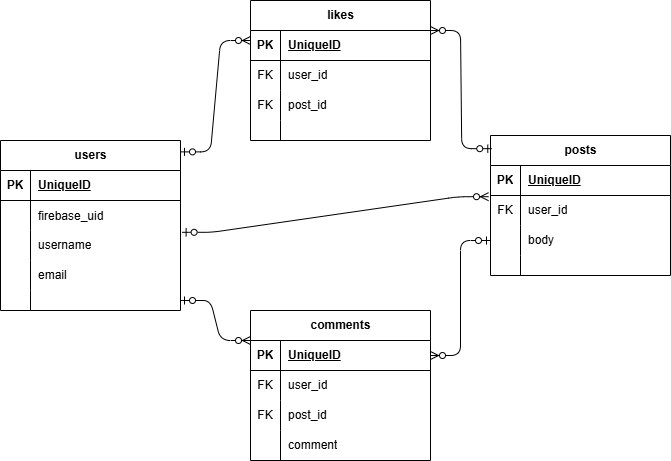

The diagram above was exported from draw.io. Its source (the exported page's mxGraphModel, read from the mxfile embedded in the PNG):
<mxGraphModel dx="768" dy="223" grid="1" gridSize="10" guides="1" tooltips="1" connect="1" arrows="1" fold="1" page="1" pageScale="1" pageWidth="827" pageHeight="1169" math="0" shadow="0">
  <root>
    <mxCell id="0" />
    <mxCell id="1" parent="0" />
    <mxCell id="18" value="likes" style="shape=table;startSize=30;container=1;collapsible=1;childLayout=tableLayout;fixedRows=1;rowLines=0;fontStyle=1;align=center;resizeLast=1;html=1;" parent="1" vertex="1">
      <mxGeometry x="300" y="130" width="180" height="140" as="geometry" />
    </mxCell>
    <mxCell id="19" value="" style="shape=tableRow;horizontal=0;startSize=0;swimlaneHead=0;swimlaneBody=0;fillColor=none;collapsible=0;dropTarget=0;points=[[0,0.5],[1,0.5]];portConstraint=eastwest;top=0;left=0;right=0;bottom=1;" parent="18" vertex="1">
      <mxGeometry y="30" width="180" height="30" as="geometry" />
    </mxCell>
    <mxCell id="20" value="PK" style="shape=partialRectangle;connectable=0;fillColor=none;top=0;left=0;bottom=0;right=0;fontStyle=1;overflow=hidden;whiteSpace=wrap;html=1;" parent="19" vertex="1">
      <mxGeometry width="30" height="30" as="geometry">
        <mxRectangle width="30" height="30" as="alternateBounds" />
      </mxGeometry>
    </mxCell>
    <mxCell id="21" value="UniqueID" style="shape=partialRectangle;connectable=0;fillColor=none;top=0;left=0;bottom=0;right=0;align=left;spacingLeft=6;fontStyle=5;overflow=hidden;whiteSpace=wrap;html=1;" parent="19" vertex="1">
      <mxGeometry x="30" width="150" height="30" as="geometry">
        <mxRectangle width="150" height="30" as="alternateBounds" />
      </mxGeometry>
    </mxCell>
    <mxCell id="22" value="" style="shape=tableRow;horizontal=0;startSize=0;swimlaneHead=0;swimlaneBody=0;fillColor=none;collapsible=0;dropTarget=0;points=[[0,0.5],[1,0.5]];portConstraint=eastwest;top=0;left=0;right=0;bottom=0;" parent="18" vertex="1">
      <mxGeometry y="60" width="180" height="30" as="geometry" />
    </mxCell>
    <mxCell id="23" value="FK" style="shape=partialRectangle;connectable=0;fillColor=none;top=0;left=0;bottom=0;right=0;editable=1;overflow=hidden;whiteSpace=wrap;html=1;" parent="22" vertex="1">
      <mxGeometry width="30" height="30" as="geometry">
        <mxRectangle width="30" height="30" as="alternateBounds" />
      </mxGeometry>
    </mxCell>
    <mxCell id="24" value="user_id" style="shape=partialRectangle;connectable=0;fillColor=none;top=0;left=0;bottom=0;right=0;align=left;spacingLeft=6;overflow=hidden;whiteSpace=wrap;html=1;" parent="22" vertex="1">
      <mxGeometry x="30" width="150" height="30" as="geometry">
        <mxRectangle width="150" height="30" as="alternateBounds" />
      </mxGeometry>
    </mxCell>
    <mxCell id="25" value="" style="shape=tableRow;horizontal=0;startSize=0;swimlaneHead=0;swimlaneBody=0;fillColor=none;collapsible=0;dropTarget=0;points=[[0,0.5],[1,0.5]];portConstraint=eastwest;top=0;left=0;right=0;bottom=0;" parent="18" vertex="1">
      <mxGeometry y="90" width="180" height="30" as="geometry" />
    </mxCell>
    <mxCell id="26" value="FK" style="shape=partialRectangle;connectable=0;fillColor=none;top=0;left=0;bottom=0;right=0;editable=1;overflow=hidden;whiteSpace=wrap;html=1;" parent="25" vertex="1">
      <mxGeometry width="30" height="30" as="geometry">
        <mxRectangle width="30" height="30" as="alternateBounds" />
      </mxGeometry>
    </mxCell>
    <mxCell id="27" value="post_id" style="shape=partialRectangle;connectable=0;fillColor=none;top=0;left=0;bottom=0;right=0;align=left;spacingLeft=6;overflow=hidden;whiteSpace=wrap;html=1;" parent="25" vertex="1">
      <mxGeometry x="30" width="150" height="30" as="geometry">
        <mxRectangle width="150" height="30" as="alternateBounds" />
      </mxGeometry>
    </mxCell>
    <mxCell id="28" value="" style="shape=tableRow;horizontal=0;startSize=0;swimlaneHead=0;swimlaneBody=0;fillColor=none;collapsible=0;dropTarget=0;points=[[0,0.5],[1,0.5]];portConstraint=eastwest;top=0;left=0;right=0;bottom=0;" parent="18" vertex="1">
      <mxGeometry y="120" width="180" height="20" as="geometry" />
    </mxCell>
    <mxCell id="29" value="" style="shape=partialRectangle;connectable=0;fillColor=none;top=0;left=0;bottom=0;right=0;editable=1;overflow=hidden;whiteSpace=wrap;html=1;" parent="28" vertex="1">
      <mxGeometry width="30" height="20" as="geometry">
        <mxRectangle width="30" height="20" as="alternateBounds" />
      </mxGeometry>
    </mxCell>
    <mxCell id="30" value="" style="shape=partialRectangle;connectable=0;fillColor=none;top=0;left=0;bottom=0;right=0;align=left;spacingLeft=6;overflow=hidden;whiteSpace=wrap;html=1;" parent="28" vertex="1">
      <mxGeometry x="30" width="150" height="20" as="geometry">
        <mxRectangle width="150" height="20" as="alternateBounds" />
      </mxGeometry>
    </mxCell>
    <mxCell id="31" value="comments" style="shape=table;startSize=30;container=1;collapsible=1;childLayout=tableLayout;fixedRows=1;rowLines=0;fontStyle=1;align=center;resizeLast=1;html=1;" parent="1" vertex="1">
      <mxGeometry x="300" y="440" width="180" height="150" as="geometry" />
    </mxCell>
    <mxCell id="32" value="" style="shape=tableRow;horizontal=0;startSize=0;swimlaneHead=0;swimlaneBody=0;fillColor=none;collapsible=0;dropTarget=0;points=[[0,0.5],[1,0.5]];portConstraint=eastwest;top=0;left=0;right=0;bottom=1;" parent="31" vertex="1">
      <mxGeometry y="30" width="180" height="30" as="geometry" />
    </mxCell>
    <mxCell id="33" value="PK" style="shape=partialRectangle;connectable=0;fillColor=none;top=0;left=0;bottom=0;right=0;fontStyle=1;overflow=hidden;whiteSpace=wrap;html=1;" parent="32" vertex="1">
      <mxGeometry width="30" height="30" as="geometry">
        <mxRectangle width="30" height="30" as="alternateBounds" />
      </mxGeometry>
    </mxCell>
    <mxCell id="34" value="UniqueID" style="shape=partialRectangle;connectable=0;fillColor=none;top=0;left=0;bottom=0;right=0;align=left;spacingLeft=6;fontStyle=5;overflow=hidden;whiteSpace=wrap;html=1;" parent="32" vertex="1">
      <mxGeometry x="30" width="150" height="30" as="geometry">
        <mxRectangle width="150" height="30" as="alternateBounds" />
      </mxGeometry>
    </mxCell>
    <mxCell id="35" value="" style="shape=tableRow;horizontal=0;startSize=0;swimlaneHead=0;swimlaneBody=0;fillColor=none;collapsible=0;dropTarget=0;points=[[0,0.5],[1,0.5]];portConstraint=eastwest;top=0;left=0;right=0;bottom=0;" parent="31" vertex="1">
      <mxGeometry y="60" width="180" height="30" as="geometry" />
    </mxCell>
    <mxCell id="36" value="FK" style="shape=partialRectangle;connectable=0;fillColor=none;top=0;left=0;bottom=0;right=0;editable=1;overflow=hidden;whiteSpace=wrap;html=1;" parent="35" vertex="1">
      <mxGeometry width="30" height="30" as="geometry">
        <mxRectangle width="30" height="30" as="alternateBounds" />
      </mxGeometry>
    </mxCell>
    <mxCell id="37" value="user_id" style="shape=partialRectangle;connectable=0;fillColor=none;top=0;left=0;bottom=0;right=0;align=left;spacingLeft=6;overflow=hidden;whiteSpace=wrap;html=1;" parent="35" vertex="1">
      <mxGeometry x="30" width="150" height="30" as="geometry">
        <mxRectangle width="150" height="30" as="alternateBounds" />
      </mxGeometry>
    </mxCell>
    <mxCell id="38" value="" style="shape=tableRow;horizontal=0;startSize=0;swimlaneHead=0;swimlaneBody=0;fillColor=none;collapsible=0;dropTarget=0;points=[[0,0.5],[1,0.5]];portConstraint=eastwest;top=0;left=0;right=0;bottom=0;" parent="31" vertex="1">
      <mxGeometry y="90" width="180" height="30" as="geometry" />
    </mxCell>
    <mxCell id="39" value="FK" style="shape=partialRectangle;connectable=0;fillColor=none;top=0;left=0;bottom=0;right=0;editable=1;overflow=hidden;whiteSpace=wrap;html=1;" parent="38" vertex="1">
      <mxGeometry width="30" height="30" as="geometry">
        <mxRectangle width="30" height="30" as="alternateBounds" />
      </mxGeometry>
    </mxCell>
    <mxCell id="40" value="post_id" style="shape=partialRectangle;connectable=0;fillColor=none;top=0;left=0;bottom=0;right=0;align=left;spacingLeft=6;overflow=hidden;whiteSpace=wrap;html=1;" parent="38" vertex="1">
      <mxGeometry x="30" width="150" height="30" as="geometry">
        <mxRectangle width="150" height="30" as="alternateBounds" />
      </mxGeometry>
    </mxCell>
    <mxCell id="41" value="" style="shape=tableRow;horizontal=0;startSize=0;swimlaneHead=0;swimlaneBody=0;fillColor=none;collapsible=0;dropTarget=0;points=[[0,0.5],[1,0.5]];portConstraint=eastwest;top=0;left=0;right=0;bottom=0;" parent="31" vertex="1">
      <mxGeometry y="120" width="180" height="30" as="geometry" />
    </mxCell>
    <mxCell id="42" value="" style="shape=partialRectangle;connectable=0;fillColor=none;top=0;left=0;bottom=0;right=0;editable=1;overflow=hidden;whiteSpace=wrap;html=1;" parent="41" vertex="1">
      <mxGeometry width="30" height="30" as="geometry">
        <mxRectangle width="30" height="30" as="alternateBounds" />
      </mxGeometry>
    </mxCell>
    <mxCell id="43" value="comment" style="shape=partialRectangle;connectable=0;fillColor=none;top=0;left=0;bottom=0;right=0;align=left;spacingLeft=6;overflow=hidden;whiteSpace=wrap;html=1;" parent="41" vertex="1">
      <mxGeometry x="30" width="150" height="30" as="geometry">
        <mxRectangle width="150" height="30" as="alternateBounds" />
      </mxGeometry>
    </mxCell>
    <mxCell id="44" value="users" style="shape=table;startSize=30;container=1;collapsible=1;childLayout=tableLayout;fixedRows=1;rowLines=0;fontStyle=1;align=center;resizeLast=1;html=1;" parent="1" vertex="1">
      <mxGeometry x="50" y="270" width="180" height="170" as="geometry" />
    </mxCell>
    <mxCell id="45" value="" style="shape=tableRow;horizontal=0;startSize=0;swimlaneHead=0;swimlaneBody=0;fillColor=none;collapsible=0;dropTarget=0;points=[[0,0.5],[1,0.5]];portConstraint=eastwest;top=0;left=0;right=0;bottom=1;" parent="44" vertex="1">
      <mxGeometry y="30" width="180" height="30" as="geometry" />
    </mxCell>
    <mxCell id="46" value="PK" style="shape=partialRectangle;connectable=0;fillColor=none;top=0;left=0;bottom=0;right=0;fontStyle=1;overflow=hidden;whiteSpace=wrap;html=1;" parent="45" vertex="1">
      <mxGeometry width="30" height="30" as="geometry">
        <mxRectangle width="30" height="30" as="alternateBounds" />
      </mxGeometry>
    </mxCell>
    <mxCell id="47" value="UniqueID" style="shape=partialRectangle;connectable=0;fillColor=none;top=0;left=0;bottom=0;right=0;align=left;spacingLeft=6;fontStyle=5;overflow=hidden;whiteSpace=wrap;html=1;" parent="45" vertex="1">
      <mxGeometry x="30" width="150" height="30" as="geometry">
        <mxRectangle width="150" height="30" as="alternateBounds" />
      </mxGeometry>
    </mxCell>
    <mxCell id="77" value="" style="shape=tableRow;horizontal=0;startSize=0;swimlaneHead=0;swimlaneBody=0;fillColor=none;collapsible=0;dropTarget=0;points=[[0,0.5],[1,0.5]];portConstraint=eastwest;top=0;left=0;right=0;bottom=0;" parent="44" vertex="1">
      <mxGeometry y="60" width="180" height="30" as="geometry" />
    </mxCell>
    <mxCell id="78" value="" style="shape=partialRectangle;connectable=0;fillColor=none;top=0;left=0;bottom=0;right=0;editable=1;overflow=hidden;" parent="77" vertex="1">
      <mxGeometry width="30" height="30" as="geometry">
        <mxRectangle width="30" height="30" as="alternateBounds" />
      </mxGeometry>
    </mxCell>
    <mxCell id="79" value="firebase_uid" style="shape=partialRectangle;connectable=0;fillColor=none;top=0;left=0;bottom=0;right=0;align=left;spacingLeft=6;overflow=hidden;" parent="77" vertex="1">
      <mxGeometry x="30" width="150" height="30" as="geometry">
        <mxRectangle width="150" height="30" as="alternateBounds" />
      </mxGeometry>
    </mxCell>
    <mxCell id="48" value="" style="shape=tableRow;horizontal=0;startSize=0;swimlaneHead=0;swimlaneBody=0;fillColor=none;collapsible=0;dropTarget=0;points=[[0,0.5],[1,0.5]];portConstraint=eastwest;top=0;left=0;right=0;bottom=0;" parent="44" vertex="1">
      <mxGeometry y="90" width="180" height="30" as="geometry" />
    </mxCell>
    <mxCell id="49" value="" style="shape=partialRectangle;connectable=0;fillColor=none;top=0;left=0;bottom=0;right=0;editable=1;overflow=hidden;whiteSpace=wrap;html=1;" parent="48" vertex="1">
      <mxGeometry width="30" height="30" as="geometry">
        <mxRectangle width="30" height="30" as="alternateBounds" />
      </mxGeometry>
    </mxCell>
    <mxCell id="50" value="username" style="shape=partialRectangle;connectable=0;fillColor=none;top=0;left=0;bottom=0;right=0;align=left;spacingLeft=6;overflow=hidden;whiteSpace=wrap;html=1;" parent="48" vertex="1">
      <mxGeometry x="30" width="150" height="30" as="geometry">
        <mxRectangle width="150" height="30" as="alternateBounds" />
      </mxGeometry>
    </mxCell>
    <mxCell id="51" value="" style="shape=tableRow;horizontal=0;startSize=0;swimlaneHead=0;swimlaneBody=0;fillColor=none;collapsible=0;dropTarget=0;points=[[0,0.5],[1,0.5]];portConstraint=eastwest;top=0;left=0;right=0;bottom=0;" parent="44" vertex="1">
      <mxGeometry y="120" width="180" height="30" as="geometry" />
    </mxCell>
    <mxCell id="52" value="" style="shape=partialRectangle;connectable=0;fillColor=none;top=0;left=0;bottom=0;right=0;editable=1;overflow=hidden;whiteSpace=wrap;html=1;" parent="51" vertex="1">
      <mxGeometry width="30" height="30" as="geometry">
        <mxRectangle width="30" height="30" as="alternateBounds" />
      </mxGeometry>
    </mxCell>
    <mxCell id="53" value="email" style="shape=partialRectangle;connectable=0;fillColor=none;top=0;left=0;bottom=0;right=0;align=left;spacingLeft=6;overflow=hidden;whiteSpace=wrap;html=1;" parent="51" vertex="1">
      <mxGeometry x="30" width="150" height="30" as="geometry">
        <mxRectangle width="150" height="30" as="alternateBounds" />
      </mxGeometry>
    </mxCell>
    <mxCell id="54" value="" style="shape=tableRow;horizontal=0;startSize=0;swimlaneHead=0;swimlaneBody=0;fillColor=none;collapsible=0;dropTarget=0;points=[[0,0.5],[1,0.5]];portConstraint=eastwest;top=0;left=0;right=0;bottom=0;" parent="44" vertex="1">
      <mxGeometry y="150" width="180" height="20" as="geometry" />
    </mxCell>
    <mxCell id="55" value="" style="shape=partialRectangle;connectable=0;fillColor=none;top=0;left=0;bottom=0;right=0;editable=1;overflow=hidden;whiteSpace=wrap;html=1;" parent="54" vertex="1">
      <mxGeometry width="30" height="20" as="geometry">
        <mxRectangle width="30" height="20" as="alternateBounds" />
      </mxGeometry>
    </mxCell>
    <mxCell id="56" value="" style="shape=partialRectangle;connectable=0;fillColor=none;top=0;left=0;bottom=0;right=0;align=left;spacingLeft=6;overflow=hidden;whiteSpace=wrap;html=1;" parent="54" vertex="1">
      <mxGeometry x="30" width="150" height="20" as="geometry">
        <mxRectangle width="150" height="20" as="alternateBounds" />
      </mxGeometry>
    </mxCell>
    <mxCell id="57" value="posts" style="shape=table;startSize=30;container=1;collapsible=1;childLayout=tableLayout;fixedRows=1;rowLines=0;fontStyle=1;align=center;resizeLast=1;html=1;" parent="1" vertex="1">
      <mxGeometry x="540" y="265" width="180" height="140" as="geometry" />
    </mxCell>
    <mxCell id="58" value="" style="shape=tableRow;horizontal=0;startSize=0;swimlaneHead=0;swimlaneBody=0;fillColor=none;collapsible=0;dropTarget=0;points=[[0,0.5],[1,0.5]];portConstraint=eastwest;top=0;left=0;right=0;bottom=1;" parent="57" vertex="1">
      <mxGeometry y="30" width="180" height="30" as="geometry" />
    </mxCell>
    <mxCell id="59" value="PK" style="shape=partialRectangle;connectable=0;fillColor=none;top=0;left=0;bottom=0;right=0;fontStyle=1;overflow=hidden;whiteSpace=wrap;html=1;" parent="58" vertex="1">
      <mxGeometry width="30" height="30" as="geometry">
        <mxRectangle width="30" height="30" as="alternateBounds" />
      </mxGeometry>
    </mxCell>
    <mxCell id="60" value="UniqueID" style="shape=partialRectangle;connectable=0;fillColor=none;top=0;left=0;bottom=0;right=0;align=left;spacingLeft=6;fontStyle=5;overflow=hidden;whiteSpace=wrap;html=1;" parent="58" vertex="1">
      <mxGeometry x="30" width="150" height="30" as="geometry">
        <mxRectangle width="150" height="30" as="alternateBounds" />
      </mxGeometry>
    </mxCell>
    <mxCell id="61" value="" style="shape=tableRow;horizontal=0;startSize=0;swimlaneHead=0;swimlaneBody=0;fillColor=none;collapsible=0;dropTarget=0;points=[[0,0.5],[1,0.5]];portConstraint=eastwest;top=0;left=0;right=0;bottom=0;" parent="57" vertex="1">
      <mxGeometry y="60" width="180" height="30" as="geometry" />
    </mxCell>
    <mxCell id="62" value="FK" style="shape=partialRectangle;connectable=0;fillColor=none;top=0;left=0;bottom=0;right=0;editable=1;overflow=hidden;whiteSpace=wrap;html=1;" parent="61" vertex="1">
      <mxGeometry width="30" height="30" as="geometry">
        <mxRectangle width="30" height="30" as="alternateBounds" />
      </mxGeometry>
    </mxCell>
    <mxCell id="63" value="user_id" style="shape=partialRectangle;connectable=0;fillColor=none;top=0;left=0;bottom=0;right=0;align=left;spacingLeft=6;overflow=hidden;whiteSpace=wrap;html=1;" parent="61" vertex="1">
      <mxGeometry x="30" width="150" height="30" as="geometry">
        <mxRectangle width="150" height="30" as="alternateBounds" />
      </mxGeometry>
    </mxCell>
    <mxCell id="64" value="" style="shape=tableRow;horizontal=0;startSize=0;swimlaneHead=0;swimlaneBody=0;fillColor=none;collapsible=0;dropTarget=0;points=[[0,0.5],[1,0.5]];portConstraint=eastwest;top=0;left=0;right=0;bottom=0;" parent="57" vertex="1">
      <mxGeometry y="90" width="180" height="30" as="geometry" />
    </mxCell>
    <mxCell id="65" value="" style="shape=partialRectangle;connectable=0;fillColor=none;top=0;left=0;bottom=0;right=0;editable=1;overflow=hidden;whiteSpace=wrap;html=1;" parent="64" vertex="1">
      <mxGeometry width="30" height="30" as="geometry">
        <mxRectangle width="30" height="30" as="alternateBounds" />
      </mxGeometry>
    </mxCell>
    <mxCell id="66" value="body" style="shape=partialRectangle;connectable=0;fillColor=none;top=0;left=0;bottom=0;right=0;align=left;spacingLeft=6;overflow=hidden;whiteSpace=wrap;html=1;" parent="64" vertex="1">
      <mxGeometry x="30" width="150" height="30" as="geometry">
        <mxRectangle width="150" height="30" as="alternateBounds" />
      </mxGeometry>
    </mxCell>
    <mxCell id="67" value="" style="shape=tableRow;horizontal=0;startSize=0;swimlaneHead=0;swimlaneBody=0;fillColor=none;collapsible=0;dropTarget=0;points=[[0,0.5],[1,0.5]];portConstraint=eastwest;top=0;left=0;right=0;bottom=0;" parent="57" vertex="1">
      <mxGeometry y="120" width="180" height="20" as="geometry" />
    </mxCell>
    <mxCell id="68" value="" style="shape=partialRectangle;connectable=0;fillColor=none;top=0;left=0;bottom=0;right=0;editable=1;overflow=hidden;whiteSpace=wrap;html=1;" parent="67" vertex="1">
      <mxGeometry width="30" height="20" as="geometry">
        <mxRectangle width="30" height="20" as="alternateBounds" />
      </mxGeometry>
    </mxCell>
    <mxCell id="69" value="" style="shape=partialRectangle;connectable=0;fillColor=none;top=0;left=0;bottom=0;right=0;align=left;spacingLeft=6;overflow=hidden;whiteSpace=wrap;html=1;" parent="67" vertex="1">
      <mxGeometry x="30" width="150" height="20" as="geometry">
        <mxRectangle width="150" height="20" as="alternateBounds" />
      </mxGeometry>
    </mxCell>
    <mxCell id="70" value="" style="edgeStyle=entityRelationEdgeStyle;fontSize=12;html=1;endArrow=ERzeroToMany;endFill=1;entryX=-0.011;entryY=0.04;entryDx=0;entryDy=0;entryPerimeter=0;startArrow=ERzeroToOne;startFill=0;exitX=1.009;exitY=0.06;exitDx=0;exitDy=0;exitPerimeter=0;" parent="1" source="48" target="61" edge="1">
      <mxGeometry width="100" height="100" relative="1" as="geometry">
        <mxPoint x="230" y="400" as="sourcePoint" />
        <mxPoint x="330" y="300" as="targetPoint" />
      </mxGeometry>
    </mxCell>
    <mxCell id="72" value="" style="edgeStyle=entityRelationEdgeStyle;fontSize=12;html=1;endArrow=ERzeroToMany;startArrow=ERzeroToOne;exitX=1;exitY=0.5;exitDx=0;exitDy=0;startFill=0;" parent="1" source="54" edge="1">
      <mxGeometry width="100" height="100" relative="1" as="geometry">
        <mxPoint x="200" y="570" as="sourcePoint" />
        <mxPoint x="300" y="470" as="targetPoint" />
        <Array as="points">
          <mxPoint x="140" y="430" />
        </Array>
      </mxGeometry>
    </mxCell>
    <mxCell id="74" value="" style="edgeStyle=entityRelationEdgeStyle;fontSize=12;html=1;endArrow=ERzeroToMany;startArrow=ERzeroToOne;entryX=1;entryY=0;entryDx=0;entryDy=0;entryPerimeter=0;exitX=0.007;exitY=0.094;exitDx=0;exitDy=0;exitPerimeter=0;" parent="1" source="57" target="19" edge="1">
      <mxGeometry width="100" height="100" relative="1" as="geometry">
        <mxPoint x="598.46" y="265" as="sourcePoint" />
        <mxPoint x="440" y="124.96000000000002" as="targetPoint" />
        <Array as="points">
          <mxPoint x="620.48" y="248.74" />
          <mxPoint x="540.48" y="158.74" />
        </Array>
      </mxGeometry>
    </mxCell>
    <mxCell id="75" value="" style="edgeStyle=entityRelationEdgeStyle;fontSize=12;html=1;endArrow=ERzeroToMany;startArrow=ERzeroToOne;entryX=1;entryY=0.5;entryDx=0;entryDy=0;exitX=0;exitY=0.5;exitDx=0;exitDy=0;" parent="1" source="64" target="32" edge="1">
      <mxGeometry width="100" height="100" relative="1" as="geometry">
        <mxPoint x="600" y="410" as="sourcePoint" />
        <mxPoint x="700" y="310" as="targetPoint" />
        <Array as="points">
          <mxPoint x="630" y="410" />
        </Array>
      </mxGeometry>
    </mxCell>
    <mxCell id="76" value="" style="edgeStyle=entityRelationEdgeStyle;fontSize=12;html=1;endArrow=ERzeroToMany;startArrow=ERzeroToOne;exitX=1;exitY=0.067;exitDx=0;exitDy=0;exitPerimeter=0;" parent="1" source="44" edge="1">
      <mxGeometry width="100" height="100" relative="1" as="geometry">
        <mxPoint x="234" y="278" as="sourcePoint" />
        <mxPoint x="300" y="170" as="targetPoint" />
        <Array as="points">
          <mxPoint x="240" y="280" />
        </Array>
      </mxGeometry>
    </mxCell>
  </root>
</mxGraphModel>